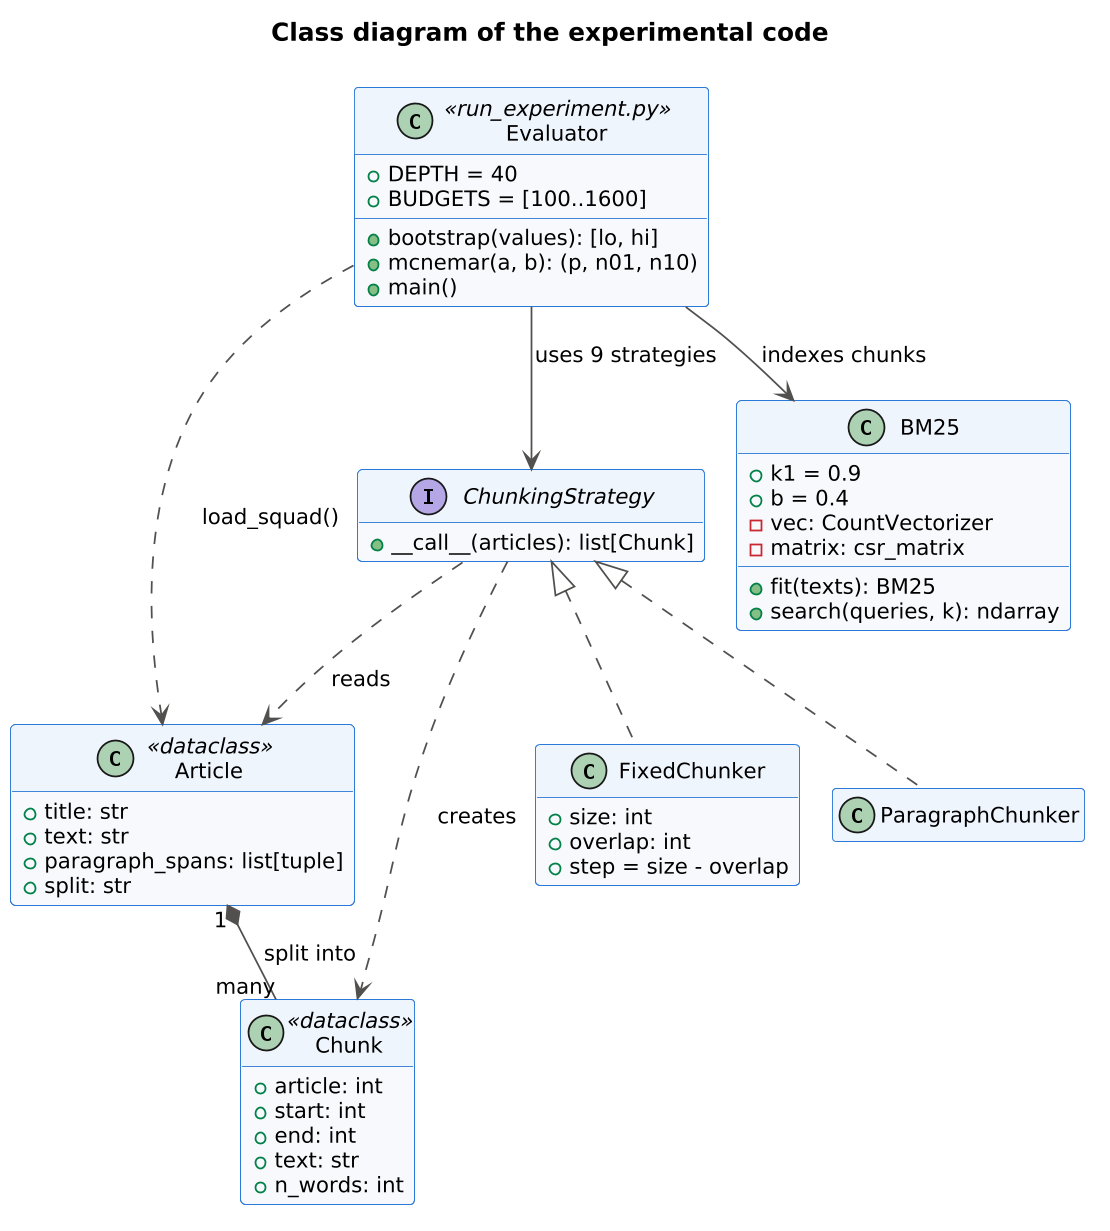

The diagram above was rendered by PlantUML. Its source (embedded in the PNG):
@startuml
!include style.iuml
title Class diagram of the experimental code
hide empty members
class Article <<dataclass>> {
  +title: str
  +text: str
  +paragraph_spans: list[tuple]
  +split: str
}
class Chunk <<dataclass>> {
  +article: int
  +start: int
  +end: int
  +text: str
  +n_words: int
}
interface ChunkingStrategy {
  +__call__(articles): list[Chunk]
}
class FixedChunker {
  +size: int
  +overlap: int
  +step = size - overlap
}
class ParagraphChunker
class BM25 {
  +k1 = 0.9
  +b = 0.4
  -vec: CountVectorizer
  -matrix: csr_matrix
  +fit(texts): BM25
  +search(queries, k): ndarray
}
class Evaluator <<run_experiment.py>> {
  +DEPTH = 40
  +BUDGETS = [100..1600]
  +bootstrap(values): [lo, hi]
  +mcnemar(a, b): (p, n01, n10)
  +main()
}
ChunkingStrategy <|.. FixedChunker
ChunkingStrategy <|.. ParagraphChunker
Article "1" *-- "many" Chunk : split into >
ChunkingStrategy ..> Article : reads
ChunkingStrategy ..> Chunk : creates
Evaluator --> ChunkingStrategy : uses 9 strategies
Evaluator --> BM25 : indexes chunks
Evaluator ..> Article : load_squad()
@enduml